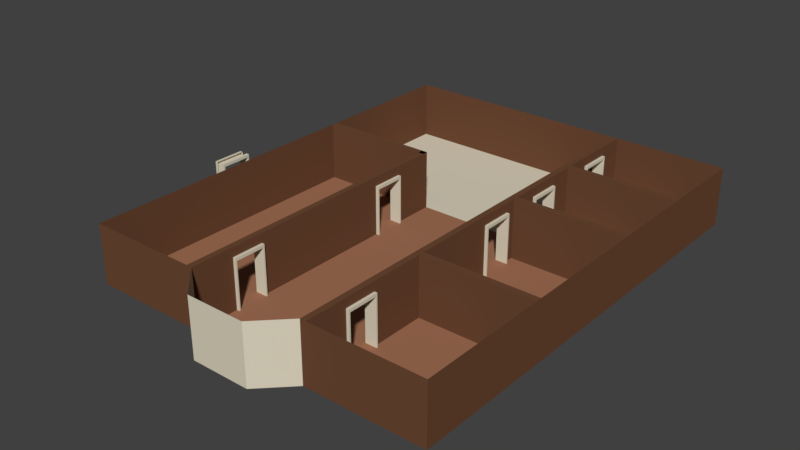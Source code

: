 # Source: orphanage.blend  (saved by Blender 2.79.0; exported with 4.5.12 LTS)
import bpy
from mathutils import Matrix  # noqa: F401  (used for matrix-valued properties, if any)

bpy.ops.wm.read_factory_settings(use_empty=True)
scene = bpy.context.scene
scene.name = 'Scene'

# ---- collections
col_collection_1 = bpy.data.collections.new('Collection 1'); scene.collection.children.link(col_collection_1)

# ---- materials (node trees are filled in below, after node groups)
mat_wall1 = bpy.data.materials.new('Wall1')
mat_wall1.alpha_threshold = 0.0
mat_wall1.use_transparent_shadow = False
mat_wall1.diffuse_color = (0.1529, 0.06663, 0.03434, 1.0)
mat_wall1.roughness = 0.5
mat_wall1.line_color = (0.0, 0.0, 0.0, 1.0)
mat_white1 = bpy.data.materials.new('White1')
mat_white1.alpha_threshold = 0.0
mat_white1.use_transparent_shadow = False
mat_white1.diffuse_color = (0.7287, 0.6669, 0.5224, 1.0)
mat_white1.roughness = 0.5
mat_floor = bpy.data.materials.new('Floor')
mat_floor.alpha_threshold = 0.0
mat_floor.use_transparent_shadow = False
mat_floor.diffuse_color = (0.3613, 0.1651, 0.09306, 1.0)
mat_floor.roughness = 0.5

# ---- material node trees

# ---- world
world_world = bpy.data.worlds.new('World'); scene.world = world_world
world_world.color = (0.05088, 0.05088, 0.05088)
world_world.use_sun_shadow = False
world_world.sun_shadow_jitter_overblur = 0.0
world_world.cycles.sampling_method = 'MANUAL'

# ---- meshes
me_cube = bpy.data.meshes.new('Cube')
me_cube.from_pydata([(6.0, 16.0, 0.0), (6.0, 1.0, 0.0), (-6.0, 1.0, 0.0), (-6.0, 16.0, 0.0), (6.0, 16.0, 2.0), (6.0, 1.0, 2.0), (-6.0, 1.0, 2.0), (-6.0, 16.0, 2.0), (2.0, 1.0, 0.0), (-2.0, 1.0, 0.0), (-6.0, 11.0, 0.0), (-6.0, 11.0, 2.0), (2.0, 1.0, 2.0), (-2.0, 1.0, 2.0), (-2.0, 11.0, 2.0), (-2.0, 11.0, 0.0), (1.0, 0.0, 0.0), (-1.0, 9.537e-07, 0.0), (2.0, 16.0, 2.0), (2.0, 16.0, 0.0), (1.0, -9.537e-07, 2.0), (-1.0, 0.0, 2.0), (-6.0, 10.8, 0.0), (-6.0, 10.8, 2.0), (-2.0, 10.8, 2.0), (-2.0, 10.8, 0.0), (-2.2, 1.0, -3.576e-07), (-2.2, 1.0, 2.0), (-2.2, 11.0, 2.0), (-2.2, 11.0, -3.576e-07), (-2.0, 9.502, 0.0), (-2.0, 8.501, 0.0), (-2.0, 9.502, 1.589), (-2.0, 8.501, 1.589), (-2.2, 9.502, 0.0), (-2.2, 8.501, 0.0), (-2.2, 9.502, 1.589), (-2.2, 8.501, 1.589), (-2.0, 2.497, 1.589), (-2.0, 2.497, 0.0), (-2.0, 3.498, 0.0), (-2.0, 3.498, 1.589), (-2.2, 3.498, 0.0), (-2.2, 2.497, 0.0), (-2.2, 3.498, 1.589), (-2.2, 2.497, 1.589), (-1.9, 2.497, 1.589), (-1.9, 3.498, 1.589), (-1.9, 2.447, 1.689), (-1.9, 3.548, 1.689), (-2.0, 2.447, 1.689), (-2.0, 3.548, 1.689), (-1.9, 3.498, 0.0), (-1.9, 3.548, -0.1), (-1.9, 2.497, 0.0), (-1.9, 2.447, -0.1), (-2.0, 2.447, -0.1), (-2.0, 3.548, -0.1), (-2.3, 2.497, 1.589), (-2.3, 3.498, 1.589), (-2.3, 2.447, 1.689), (-2.3, 3.548, 1.689), (-2.2, 2.447, 1.689), (-2.2, 3.548, 1.689), (-2.3, 3.498, 0.0), (-2.3, 3.548, -0.1), (-2.3, 2.497, 0.0), (-2.3, 2.447, -0.1), (-2.2, 2.447, -0.1), (-2.2, 3.548, -0.1), (-1.9, 8.501, 1.589), (-1.9, 9.502, 1.589), (-1.9, 8.451, 1.689), (-1.9, 9.552, 1.689), (-2.0, 8.451, 1.689), (-2.0, 9.552, 1.689), (-1.9, 9.502, 0.0), (-1.9, 9.552, -0.1), (-1.9, 8.501, 0.0), (-1.9, 8.451, -0.1), (-2.0, 8.451, -0.1), (-2.0, 9.552, -0.1), (-2.3, 8.501, 1.589), (-2.3, 9.502, 1.589), (-2.3, 8.451, 1.689), (-2.3, 9.552, 1.689), (-2.2, 8.451, 1.689), (-2.2, 9.552, 1.689), (-2.3, 9.502, 0.0), (-2.3, 9.552, -0.1), (-2.3, 8.501, 0.0), (-2.3, 8.451, -0.1), (-2.2, 8.451, -0.1), (-2.2, 9.552, -0.1), (2.2, 2.497, 1.589), (2.2, 2.497, 0.0), (2.2, 3.498, 0.0), (2.2, 3.498, 1.589), (2.2, 12.0, 0.0), (2.2, 5.5, 0.0), (2.2, 11.0, 1.589), (2.2, 12.0, 1.589), (2.3, 2.497, 1.589), (2.3, 3.498, 1.589), (2.3, 2.447, 1.689), (2.3, 3.548, 1.689), (2.2, 2.447, 1.689), (2.2, 3.548, 1.689), (2.3, 3.498, 0.0), (2.3, 3.548, -0.1), (2.3, 2.497, 0.0), (2.3, 2.447, -0.1), (2.2, 2.447, -0.1), (2.2, 3.548, -0.1), (1.9, 2.497, 1.589), (1.9, 3.498, 1.589), (1.9, 2.447, 1.689), (1.9, 3.548, 1.689), (2.0, 2.447, 1.689), (2.0, 3.548, 1.689), (1.9, 3.498, 0.0), (1.9, 3.548, -0.1), (1.9, 2.497, 0.0), (1.9, 2.447, -0.1), (2.0, 2.447, -0.1), (2.0, 3.548, -0.1), (2.2, 8.501, 1.589), (2.2, 8.501, 0.0), (2.2, 9.502, 0.0), (2.2, 9.502, 1.589), (2.2, 10.0, 0.0), (2.0, 12.0, 1.589), (2.0, 11.0, 1.589), (2.0, 12.0, 0.0), (2.3, 8.501, 1.589), (2.3, 9.502, 1.589), (2.3, 8.451, 1.689), (2.3, 9.552, 1.689), (2.2, 8.451, 1.689), (2.2, 9.552, 1.689), (2.3, 9.502, 0.0), (2.3, 9.552, -0.1), (2.3, 8.501, 0.0), (2.3, 8.451, -0.1), (2.2, 8.451, -0.1), (2.2, 9.552, -0.1), (1.9, 8.501, 1.589), (1.9, 9.502, 1.589), (1.9, 8.451, 1.689), (1.9, 9.552, 1.689), (2.0, 8.451, 1.689), (2.0, 9.552, 1.689), (1.9, 9.502, 0.0), (1.9, 9.552, -0.1), (1.9, 8.501, 0.0), (1.9, 8.451, -0.1), (2.0, 8.451, -0.1), (2.0, 9.552, -0.1), (-6.987, 6.591, 1.589), (-6.987, 6.591, 0.0), (-6.987, 7.592, 0.0), (-6.987, 7.592, 1.589), (-7.187, 7.592, 0.0), (-7.187, 6.591, 0.0), (-7.187, 7.592, 1.589), (-7.187, 6.591, 1.589), (-6.887, 6.591, 1.589), (-6.887, 7.592, 1.589), (-6.887, 6.541, 1.689), (-6.887, 7.642, 1.689), (-6.987, 6.541, 1.689), (-6.987, 7.642, 1.689), (-6.887, 7.592, 0.0), (-6.887, 7.642, -0.1), (-6.887, 6.591, 0.0), (-6.887, 6.541, -0.1), (-6.987, 6.541, -0.1), (-6.987, 7.642, -0.1), (-7.287, 6.591, 1.589), (-7.287, 7.592, 1.589), (-7.287, 6.541, 1.689), (-7.287, 7.642, 1.689), (-7.187, 6.541, 1.689), (-7.187, 7.642, 1.689), (-7.287, 7.592, 0.0), (-7.287, 7.642, -0.1), (-7.287, 6.591, 0.0), (-7.287, 6.541, -0.1), (-7.187, 6.541, -0.1), (-7.187, 7.642, -0.1), (2.3, 14.0, 1.589), (2.0, 15.0, 0.0), (2.0, 14.0, 1.589), (2.0, 15.0, 1.589), (2.2, 15.0, 1.589), (2.2, 14.0, 1.589), (2.2, 15.0, 0.0), (2.3, 11.0, 1.589), (2.3, 12.0, 1.589), (2.3, 10.95, 1.689), (2.3, 12.05, 1.689), (2.2, 10.95, 1.689), (2.2, 12.05, 1.689), (2.3, 12.0, 0.0), (2.3, 12.05, -0.1), (2.3, 11.0, 0.0), (2.3, 10.95, -0.1), (2.2, 10.95, -0.1), (2.2, 12.05, -0.1), (1.9, 11.0, 1.589), (1.9, 12.0, 1.589), (1.9, 10.95, 1.689), (1.9, 12.05, 1.689), (2.0, 10.95, 1.689), (2.0, 12.05, 1.689), (1.9, 12.0, 0.0), (1.9, 12.05, -0.1), (1.9, 11.0, 0.0), (1.9, 10.95, -0.1), (2.0, 10.95, -0.1), (2.0, 12.05, -0.1), (2.2, 1.0, 2.0), (2.2, 1.0, 0.0), (2.2, 16.0, 2.0), (2.2, 16.0, 0.0), (2.0, 13.0, 2.0), (2.0, 10.0, 2.0), (2.0, 5.5, 2.0), (2.2, 13.0, 2.0), (2.2, 10.0, 2.0), (2.2, 5.5, 2.0), (2.0, 2.497, 1.589), (2.0, 3.498, 0.0), (2.0, 2.497, 0.0), (2.0, 5.5, 0.0), (2.0, 10.0, 0.0), (2.0, 13.0, 0.0), (2.0, 3.498, 1.589), (2.0, 8.501, 0.0), (2.0, 9.502, 0.0), (2.0, 8.501, 1.589), (2.0, 9.502, 1.589), (2.0, 11.0, 0.0), (2.3, 15.05, 1.689), (2.3, 13.95, 1.689), (2.3, 15.0, 1.589), (2.2, 13.0, 0.0), (2.2, 11.0, 0.0), (2.2, 13.95, 1.689), (2.2, 15.05, 1.689), (2.3, 15.0, 0.0), (2.3, 15.05, -0.1), (2.3, 14.0, 0.0), (2.3, 13.95, -0.1), (2.2, 13.95, -0.1), (2.2, 15.05, -0.1), (1.9, 14.0, 1.589), (1.9, 15.0, 1.589), (1.9, 13.95, 1.689), (1.9, 15.05, 1.689), (2.0, 13.95, 1.689), (2.0, 15.05, 1.689), (1.9, 15.0, 0.0), (1.9, 15.05, -0.1), (1.9, 14.0, 0.0), (1.9, 13.95, -0.1), (2.0, 13.95, -0.1), (2.0, 15.05, -0.1), (2.0, 14.0, 0.0), (2.2, 14.0, 0.0), (2.2, 12.9, 2.0), (2.2, 13.1, 2.0), (2.2, 13.1, 0.0), (2.2, 12.9, 0.0), (6.0, 12.9, 0.0), (6.0, 12.9, 2.0), (6.0, 13.1, 0.0), (6.0, 13.1, 2.0), (2.2, 9.902, 2.0), (2.2, 10.1, 2.0), (2.2, 10.1, 0.0), (2.2, 9.902, 0.0), (6.0, 9.902, 0.0), (6.0, 9.902, 2.0), (6.0, 10.1, 0.0), (6.0, 10.1, 2.0), (2.2, 5.402, 2.0), (2.2, 5.602, 2.0), (2.2, 5.602, 0.0), (2.2, 5.402, 0.0), (6.0, 5.402, 0.0), (6.0, 5.402, 2.0), (6.0, 5.602, 0.0), (6.0, 5.602, 2.0), (2.2, 5.602, 0.0), (2.2, 9.902, 0.0), (2.2, 12.9, 0.0)], [(288, 294), (281, 295), (289, 294), (273, 296), (295, 280), (296, 272)], [(0, 276, 274, 284, 282, 292, 290, 1, 5, 4), (9, 2, 6, 13), (2, 10, 3, 7, 11, 6), (1, 8, 12, 5), (17, 9, 13, 21), (14, 11, 23, 24), (41, 38, 45, 44), (4, 18, 7, 3, 19, 0), (289, 222, 1, 290), (8, 16, 20, 12), (16, 17, 21, 20), (25, 24, 23, 22), (38, 39, 43, 45), (26, 27, 28, 29, 34, 36, 37, 35, 42, 44, 45, 43), (13, 14, 28, 27), (14, 15, 29, 28), (13, 9, 39, 38, 41, 40, 31, 33, 32, 30, 15, 14), (32, 33, 37, 36), (40, 41, 44, 42), (33, 31, 35, 37), (30, 32, 36, 34), (41, 47, 46, 38), (47, 49, 48, 46), (49, 51, 50, 48), (41, 40, 52, 47), (47, 52, 53, 49), (38, 46, 54, 39), (46, 48, 55, 54), (48, 50, 56, 55), (49, 53, 57, 51), (44, 45, 58, 59), (59, 58, 60, 61), (61, 60, 62, 63), (44, 59, 64, 42), (59, 61, 65, 64), (45, 43, 66, 58), (58, 66, 67, 60), (60, 67, 68, 62), (61, 63, 69, 65), (32, 71, 70, 33), (71, 73, 72, 70), (73, 75, 74, 72), (32, 30, 76, 71), (71, 76, 77, 73), (33, 70, 78, 31), (70, 72, 79, 78), (72, 74, 80, 79), (73, 77, 81, 75), (36, 37, 82, 83), (83, 82, 84, 85), (85, 84, 86, 87), (36, 83, 88, 34), (83, 85, 89, 88), (37, 35, 90, 82), (82, 90, 91, 84), (84, 91, 92, 86), (85, 87, 93, 89), (97, 94, 231, 237), (94, 95, 233, 231), (96, 97, 237, 232), (97, 103, 102, 94), (103, 105, 104, 102), (105, 107, 106, 104), (97, 96, 108, 103), (103, 108, 109, 105), (94, 102, 110, 95), (102, 104, 111, 110), (104, 106, 112, 111), (105, 109, 113, 107), (237, 231, 114, 115), (115, 114, 116, 117), (117, 116, 118, 119), (237, 115, 120, 232), (115, 117, 121, 120), (231, 233, 122, 114), (114, 122, 123, 116), (116, 123, 124, 118), (117, 119, 125, 121), (129, 126, 240, 241), (126, 127, 238, 240), (128, 129, 241, 239), (129, 135, 134, 126), (135, 137, 136, 134), (137, 139, 138, 136), (129, 128, 140, 135), (135, 140, 141, 137), (126, 134, 142, 127), (134, 136, 143, 142), (136, 138, 144, 143), (137, 141, 145, 139), (241, 240, 146, 147), (147, 146, 148, 149), (149, 148, 150, 151), (241, 147, 152, 239), (147, 149, 153, 152), (240, 238, 154, 146), (146, 154, 155, 148), (148, 155, 156, 150), (149, 151, 157, 153), (161, 158, 165, 164), (158, 159, 163, 165), (160, 161, 164, 162), (161, 167, 166, 158), (167, 169, 168, 166), (169, 171, 170, 168), (161, 160, 172, 167), (167, 172, 173, 169), (158, 166, 174, 159), (166, 168, 175, 174), (168, 170, 176, 175), (169, 173, 177, 171), (164, 165, 178, 179), (179, 178, 180, 181), (181, 180, 182, 183), (164, 179, 184, 162), (179, 181, 185, 184), (165, 163, 186, 178), (178, 186, 187, 180), (180, 187, 188, 182), (181, 183, 189, 185), (101, 100, 132, 131), (100, 247, 242, 132), (98, 101, 131, 133), (101, 198, 197, 100), (198, 200, 199, 197), (200, 202, 201, 199), (101, 98, 203, 198), (198, 203, 204, 200), (100, 197, 205, 247), (197, 199, 206, 205), (199, 201, 207, 206), (200, 204, 208, 202), (131, 132, 209, 210), (210, 209, 211, 212), (212, 211, 213, 214), (131, 210, 215, 133), (210, 212, 216, 215), (132, 242, 217, 209), (209, 217, 218, 211), (211, 218, 219, 213), (212, 214, 220, 216), (130, 247, 100, 101, 98, 246, 228, 229), (225, 228, 223, 18), (194, 195, 192, 193), (8, 12, 227, 234, 232, 237, 231, 233), (234, 227, 226, 235, 239, 241, 240, 238), (235, 226, 225, 236, 133, 131, 132, 242), (12, 221, 230, 227), (227, 230, 229, 226), (226, 229, 228, 225), (195, 269, 268, 192), (99, 127, 126, 129, 128, 130, 229, 230), (222, 95, 94, 97, 96, 99, 230, 221), (196, 194, 193, 191), (194, 245, 190, 195), (245, 243, 244, 190), (243, 249, 248, 244), (194, 196, 250, 245), (245, 250, 251, 243), (195, 190, 252, 269), (190, 244, 253, 252), (244, 248, 254, 253), (243, 251, 255, 249), (193, 192, 256, 257), (257, 256, 258, 259), (259, 258, 260, 261), (193, 257, 262, 191), (257, 259, 263, 262), (192, 268, 264, 256), (256, 264, 265, 258), (258, 265, 266, 260), (259, 261, 267, 263), (246, 269, 195, 194, 196, 224, 223, 228), (236, 225, 18, 19, 191, 193, 192, 268), (273, 270, 271, 272), (29, 10, 11, 28), (281, 288, 292, 282), (272, 271, 277, 276), (3, 10, 247, 224), (273, 280, 284, 274), (272, 276, 0, 224), (274, 275, 270, 273), (277, 271, 270, 275), (281, 278, 279, 280), (280, 279, 285, 284), (282, 283, 278, 281), (285, 279, 278, 283), (289, 286, 287, 288), (288, 287, 293, 292), (290, 291, 286, 289), (293, 287, 286, 291), (10, 2, 222, 247), (17, 16, 8, 9)])
me_cube.polygons.foreach_set('material_index', [0, 0, 0, 0, 1, 0, 1, 0, 2, 1, 1, 0, 1, 0, 0, 0, 0, 1, 1, 1, 1, 1, 1, 1, 1, 1, 1, 1, 1, 1, 1, 1, 1, 1, 1, 1, 1, 1, 1, 1, 1, 1, 1, 1, 1, 1, 1, 1, 1, 1, 1, 1, 1, 1, 1, 1, 1, 1, 1, 1, 1, 1, 1, 1, 1, 1, 1, 1, 1, 1, 1, 1, 1, 1, 1, 1, 1, 1, 1, 1, 1, 1, 1, 1, 1, 1, 1, 1, 1, 1, 1, 1, 1, 1, 1, 1, 1, 1, 1, 1, 1, 1, 1, 1, 1, 1, 1, 1, 1, 1, 1, 1, 1, 1, 1, 1, 1, 1, 1, 1, 1, 1, 1, 1, 1, 1, 1, 1, 1, 1, 1, 1, 1, 1, 1, 1, 1, 1, 1, 1, 1, 0, 0, 1, 0, 0, 0, 0, 0, 0, 1, 0, 0, 1, 1, 1, 1, 1, 1, 1, 1, 1, 1, 1, 1, 1, 1, 1, 1, 1, 1, 1, 0, 0, 0, 0, 2, 0, 1, 1, 1, 0, 0, 0, 0, 0, 0, 0, 0, 0, 0, 2, 1])
_uv = me_cube.uv_layers.new(name='UVMap')
_uv.uv.foreach_set('vector', [0.4971, 0.5514, 0.4971, 0.4464, 0.4971, 0.4392, 0.4971, 0.3377, 0.4971, 0.3305, 0.4971, 0.1747, 0.4971, 0.1674, 0.4971, 0.007971, 0.5695, 0.007971, 0.5695, 0.5514, 0.4754, 0.721, 0.4754, 0.8659, 0.403, 0.8659, 0.403, 0.721, 0.3929, 0.007971, 0.3929, 0.3703, 0.3929, 0.5514, 0.3205, 0.5514, 0.3205, 0.3703, 0.3205, 0.007971, 0.3148, 0.821, 0.3148, 0.6761, 0.3871, 0.6761, 0.3871, 0.821, 0.7619, 0.4065, 0.7619, 0.3703, 0.8343, 0.3703, 0.8343, 0.4065, 0.9132, 0.721, 0.9132, 0.8659, 0.906, 0.8659, 0.906, 0.721, 0.2909, 0.9, 0.2909, 0.9362, 0.2836, 0.9362, 0.2836, 0.9, 0.746, 0.007971, 0.746, 0.1529, 0.746, 0.4427, 0.6737, 0.4427, 0.6737, 0.1529, 0.6737, 0.007971, 0.1454, 0.5674, 0.1454, 0.7268, 0.00796, 0.7268, 0.007959, 0.5674, 0.3148, 0.6761, 0.3148, 0.6398, 0.3871, 0.6398, 0.3871, 0.6761, 0.3148, 0.6398, 0.3148, 0.5674, 0.3871, 0.5674, 0.3871, 0.6398, 0.8343, 0.7282, 0.7619, 0.7282, 0.7619, 0.5833, 0.8343, 0.5833, 0.9168, 0.8818, 0.9168, 0.9394, 0.9096, 0.9394, 0.9096, 0.8818, 0.6737, 0.4587, 0.746, 0.4587, 0.746, 0.821, 0.6737, 0.821, 0.6737, 0.7667, 0.7311, 0.7667, 0.7311, 0.7304, 0.6737, 0.7304, 0.6737, 0.5492, 0.7311, 0.5492, 0.7311, 0.5129, 0.6737, 0.5129, 0.8734, 0.5239, 0.8734, 0.1616, 0.8806, 0.1616, 0.8806, 0.5239, 0.7619, 0.4224, 0.8343, 0.4224, 0.8343, 0.4297, 0.7619, 0.4297, 0.8343, 0.3703, 0.7619, 0.3703, 0.7619, 0.316, 0.8194, 0.316, 0.8194, 0.2798, 0.7619, 0.2798, 0.7619, 0.0985, 0.8194, 0.0985, 0.8194, 0.06226, 0.7619, 0.06226, 0.7619, 0.007971, 0.8343, 0.007971, 0.2605, 0.9, 0.2605, 0.9362, 0.2533, 0.9362, 0.2533, 0.9, 0.01158, 0.954, 0.01158, 0.8964, 0.01881, 0.8964, 0.01881, 0.954, 0.94, 0.9394, 0.94, 0.8818, 0.9472, 0.8818, 0.9472, 0.9394, 0.9421, 0.06553, 0.9421, 0.007971, 0.9493, 0.007971, 0.9493, 0.06553, 0.2909, 0.9, 0.2945, 0.9, 0.2945, 0.9362, 0.2909, 0.9362, 0.5489, 0.8782, 0.5471, 0.8746, 0.5869, 0.8746, 0.5851, 0.8782, 0.9385, 0.08147, 0.9421, 0.08147, 0.9421, 0.1213, 0.9385, 0.1213, 0.01158, 0.8964, 0.01158, 0.954, 0.007959, 0.954, 0.00796, 0.8964, 0.5489, 0.8782, 0.5489, 0.9358, 0.5471, 0.9394, 0.5471, 0.8746, 0.9168, 0.8818, 0.9204, 0.8818, 0.9204, 0.9394, 0.9168, 0.9394, 0.5851, 0.8782, 0.5869, 0.8746, 0.5869, 0.9394, 0.5851, 0.9358, 0.9718, 0.7345, 0.9754, 0.7345, 0.9754, 0.7993, 0.9718, 0.7993, 0.9754, 0.6537, 0.9754, 0.7185, 0.9718, 0.7185, 0.9718, 0.6537, 0.2836, 0.9, 0.2836, 0.9362, 0.28, 0.9362, 0.28, 0.9, 0.09805, 0.804, 0.1342, 0.804, 0.1361, 0.8076, 0.09624, 0.8076, 0.7656, 0.95, 0.7656, 0.9899, 0.7619, 0.9899, 0.7619, 0.95, 0.01881, 0.8964, 0.02243, 0.8964, 0.02243, 0.954, 0.01881, 0.954, 0.09805, 0.804, 0.09624, 0.8076, 0.09624, 0.7428, 0.09805, 0.7464, 0.9096, 0.8818, 0.9096, 0.9394, 0.906, 0.9394, 0.906, 0.8818, 0.1342, 0.804, 0.1342, 0.7464, 0.1361, 0.7428, 0.1361, 0.8076, 0.9523, 0.7993, 0.9523, 0.7345, 0.9559, 0.7345, 0.9559, 0.7993, 0.9754, 0.1616, 0.979, 0.1616, 0.979, 0.2264, 0.9754, 0.2264, 0.2605, 0.9, 0.2641, 0.9, 0.2641, 0.9362, 0.2605, 0.9362, 0.8983, 0.3267, 0.8965, 0.3231, 0.9363, 0.3231, 0.9345, 0.3267, 0.6028, 0.9481, 0.6064, 0.9481, 0.6064, 0.988, 0.6028, 0.988, 0.9421, 0.007971, 0.9421, 0.06553, 0.9385, 0.06553, 0.9385, 0.007971, 0.8983, 0.3267, 0.8983, 0.3843, 0.8965, 0.3879, 0.8965, 0.3231, 0.94, 0.9394, 0.9363, 0.9394, 0.9363, 0.8818, 0.94, 0.8818, 0.9345, 0.3267, 0.9363, 0.3231, 0.9363, 0.3879, 0.9345, 0.3843, 0.3343, 0.9177, 0.3379, 0.9177, 0.3379, 0.9825, 0.3343, 0.9825, 0.9754, 0.25, 0.9754, 0.3148, 0.9718, 0.3148, 0.9718, 0.25, 0.2533, 0.9, 0.2533, 0.9362, 0.2496, 0.9362, 0.2496, 0.9, 0.3166, 0.8981, 0.3528, 0.8981, 0.3546, 0.9017, 0.3148, 0.9017, 0.7851, 0.95, 0.7851, 0.9899, 0.7815, 0.9899, 0.7815, 0.95, 0.9493, 0.007971, 0.953, 0.007971, 0.953, 0.06553, 0.9493, 0.06553, 0.3166, 0.8981, 0.3148, 0.9017, 0.3148, 0.8369, 0.3166, 0.8405, 0.9472, 0.9394, 0.9472, 0.8818, 0.9508, 0.8818, 0.9508, 0.9394, 0.3528, 0.8981, 0.3528, 0.8405, 0.3546, 0.8369, 0.3546, 0.9017, 0.9754, 0.4115, 0.9754, 0.4763, 0.9718, 0.4763, 0.9718, 0.4115, 0.9523, 0.6537, 0.9559, 0.6537, 0.9559, 0.7185, 0.9523, 0.7185, 0.1375, 0.9043, 0.1375, 0.9405, 0.1302, 0.9405, 0.1302, 0.9043, 0.0492, 0.8964, 0.0492, 0.954, 0.04197, 0.954, 0.04197, 0.8964, 0.3741, 0.8945, 0.3741, 0.8369, 0.3814, 0.8369, 0.3814, 0.8945, 0.1375, 0.9043, 0.1411, 0.9043, 0.1411, 0.9405, 0.1375, 0.9405, 0.8983, 0.246, 0.8965, 0.2423, 0.9363, 0.2423, 0.9345, 0.246, 0.6419, 0.9481, 0.6455, 0.9481, 0.6455, 0.988, 0.6419, 0.988, 0.3741, 0.8369, 0.3741, 0.8945, 0.3705, 0.8945, 0.3705, 0.8369, 0.8983, 0.246, 0.8983, 0.3035, 0.8965, 0.3071, 0.8965, 0.2423, 0.0492, 0.8964, 0.05282, 0.8964, 0.05282, 0.954, 0.0492, 0.954, 0.9345, 0.246, 0.9363, 0.2423, 0.9363, 0.3071, 0.9345, 0.3035, 0.6737, 0.9177, 0.6773, 0.9177, 0.6773, 0.9825, 0.6737, 0.9825, 0.9718, 0.3955, 0.9718, 0.3307, 0.9754, 0.3307, 0.9754, 0.3955, 0.1302, 0.9043, 0.1302, 0.9405, 0.1266, 0.9405, 0.1266, 0.9043, 0.09805, 0.8847, 0.1342, 0.8847, 0.1361, 0.8883, 0.09624, 0.8883, 0.6259, 0.9481, 0.6259, 0.988, 0.6223, 0.988, 0.6223, 0.9481, 0.3814, 0.8369, 0.385, 0.8369, 0.385, 0.8945, 0.3814, 0.8945, 0.09805, 0.8847, 0.09624, 0.8883, 0.09624, 0.8235, 0.09805, 0.8272, 0.04197, 0.8964, 0.04197, 0.954, 0.03835, 0.954, 0.03835, 0.8964, 0.1342, 0.8847, 0.1342, 0.8272, 0.1361, 0.8235, 0.1361, 0.8883, 0.9689, 0.07278, 0.9689, 0.007971, 0.9725, 0.007971, 0.9725, 0.07278, 0.9523, 0.4922, 0.9559, 0.4922, 0.9559, 0.557, 0.9523, 0.557, 0.8032, 0.8978, 0.8032, 0.934, 0.7959, 0.934, 0.7959, 0.8978, 0.644, 0.8746, 0.644, 0.9322, 0.6368, 0.9322, 0.6368, 0.8746, 0.733, 0.8945, 0.733, 0.8369, 0.7403, 0.8369, 0.7403, 0.8945, 0.8032, 0.8978, 0.8068, 0.8978, 0.8068, 0.934, 0.8032, 0.934, 0.8983, 0.4075, 0.8965, 0.4038, 0.9363, 0.4038, 0.9345, 0.4075, 0.9884, 0.08872, 0.992, 0.08872, 0.992, 0.1286, 0.9884, 0.1286, 0.733, 0.8369, 0.733, 0.8945, 0.7294, 0.8945, 0.7294, 0.8369, 0.8983, 0.4075, 0.8983, 0.465, 0.8965, 0.4686, 0.8965, 0.4038, 0.644, 0.8746, 0.6477, 0.8746, 0.6477, 0.9322, 0.644, 0.9322, 0.9345, 0.4075, 0.9363, 0.4038, 0.9363, 0.4686, 0.9345, 0.465, 0.6968, 0.9825, 0.6932, 0.9825, 0.6932, 0.9177, 0.6968, 0.9177, 0.9754, 0.4922, 0.9754, 0.557, 0.9718, 0.557, 0.9718, 0.4922, 0.7959, 0.8978, 0.7959, 0.934, 0.7923, 0.934, 0.7923, 0.8978, 0.6755, 0.8981, 0.7117, 0.8981, 0.7135, 0.9017, 0.6737, 0.9017, 0.9725, 0.08872, 0.9725, 0.1286, 0.9689, 0.1286, 0.9689, 0.08872, 0.7403, 0.8369, 0.7439, 0.8369, 0.7439, 0.8945, 0.7403, 0.8945, 0.6755, 0.8981, 0.6737, 0.9017, 0.6737, 0.8369, 0.6755, 0.8405, 0.6368, 0.8746, 0.6368, 0.9322, 0.6332, 0.9322, 0.6332, 0.8746, 0.7117, 0.8981, 0.7117, 0.8405, 0.7135, 0.8369, 0.7135, 0.9017, 0.2221, 0.9575, 0.2221, 0.8927, 0.2258, 0.8927, 0.2258, 0.9575, 0.9523, 0.25, 0.9559, 0.25, 0.9559, 0.3148, 0.9523, 0.3148, 0.1071, 0.9043, 0.1071, 0.9405, 0.09986, 0.9405, 0.09986, 0.9043, 0.4139, 0.8818, 0.4139, 0.9394, 0.4067, 0.9394, 0.4067, 0.8818, 0.437, 0.9394, 0.437, 0.8818, 0.4443, 0.8818, 0.4443, 0.9394, 0.1071, 0.9043, 0.1107, 0.9043, 0.1107, 0.9405, 0.1071, 0.9405, 0.852, 0.7246, 0.8502, 0.721, 0.89, 0.721, 0.8882, 0.7246, 0.801, 0.95, 0.8046, 0.95, 0.8046, 0.9899, 0.801, 0.9899, 0.437, 0.8818, 0.437, 0.9394, 0.4334, 0.9394, 0.4334, 0.8818, 0.852, 0.7246, 0.852, 0.7822, 0.8502, 0.7858, 0.8502, 0.721, 0.4139, 0.8818, 0.4175, 0.8818, 0.4175, 0.9394, 0.4139, 0.9394, 0.8882, 0.7246, 0.89, 0.721, 0.89, 0.7858, 0.8882, 0.7822, 0.9667, 0.8818, 0.9704, 0.8818, 0.9704, 0.9467, 0.9667, 0.9467, 0.9863, 0.9467, 0.9863, 0.8818, 0.9899, 0.8818, 0.9899, 0.9467, 0.09986, 0.9043, 0.09986, 0.9405, 0.09624, 0.9405, 0.09624, 0.9043, 0.8983, 0.2228, 0.9345, 0.2228, 0.9363, 0.2264, 0.8965, 0.2264, 0.2533, 0.9522, 0.2533, 0.992, 0.2496, 0.992, 0.2496, 0.9522, 0.4443, 0.8818, 0.4479, 0.8818, 0.4479, 0.9394, 0.4443, 0.9394, 0.8983, 0.2228, 0.8965, 0.2264, 0.8965, 0.1616, 0.8983, 0.1652, 0.4067, 0.8818, 0.4067, 0.9394, 0.403, 0.9394, 0.403, 0.8818, 0.9345, 0.2228, 0.9345, 0.1652, 0.9363, 0.1616, 0.9363, 0.2264, 0.9559, 0.4115, 0.9559, 0.4763, 0.9523, 0.4763, 0.9523, 0.4115, 0.8227, 0.8978, 0.8263, 0.8978, 0.8263, 0.9626, 0.8227, 0.9626, 0.9074, 0.4846, 0.9074, 0.5208, 0.9001, 0.5208, 0.9001, 0.4846, 0.6064, 0.9322, 0.6064, 0.8746, 0.6136, 0.8746, 0.6136, 0.9322, 0.1722, 0.8927, 0.1722, 0.9503, 0.165, 0.9503, 0.165, 0.8927, 0.9074, 0.4846, 0.911, 0.4846, 0.911, 0.5208, 0.9074, 0.5208, 0.8752, 0.5435, 0.8734, 0.5398, 0.9132, 0.5398, 0.9114, 0.5435, 0.2692, 0.9522, 0.2728, 0.9522, 0.2728, 0.992, 0.2692, 0.992, 0.1722, 0.9503, 0.1722, 0.8927, 0.1758, 0.8927, 0.1758, 0.9503, 0.8752, 0.5435, 0.8752, 0.601, 0.8734, 0.6046, 0.8734, 0.5398, 0.6064, 0.9322, 0.6028, 0.9322, 0.6028, 0.8746, 0.6064, 0.8746, 0.9114, 0.5435, 0.9132, 0.5398, 0.9132, 0.6046, 0.9114, 0.601, 0.9718, 0.573, 0.9754, 0.573, 0.9754, 0.6378, 0.9718, 0.6378, 0.7294, 0.9752, 0.7294, 0.9104, 0.733, 0.9104, 0.733, 0.9752, 0.9001, 0.4846, 0.9001, 0.5208, 0.8965, 0.5208, 0.8965, 0.4846, 0.4931, 0.9358, 0.5293, 0.9358, 0.5311, 0.9394, 0.4913, 0.9394, 0.9754, 0.8152, 0.9754, 0.8551, 0.9718, 0.8551, 0.9718, 0.8152, 0.165, 0.9503, 0.1614, 0.9503, 0.1614, 0.8927, 0.165, 0.8927, 0.4931, 0.9358, 0.4913, 0.9394, 0.4913, 0.8746, 0.4931, 0.8782, 0.6136, 0.9322, 0.6136, 0.8746, 0.6173, 0.8746, 0.6173, 0.9322, 0.5293, 0.9358, 0.5293, 0.8782, 0.5311, 0.8746, 0.5311, 0.9394, 0.3741, 0.9104, 0.3741, 0.9752, 0.3705, 0.9752, 0.3705, 0.9104, 0.9523, 0.3307, 0.9559, 0.3307, 0.9559, 0.3955, 0.9523, 0.3955, 0.4812, 0.334, 0.4812, 0.3703, 0.4237, 0.3703, 0.4237, 0.4065, 0.4812, 0.4065, 0.4812, 0.4427, 0.4088, 0.4427, 0.4088, 0.334, 0.8575, 0.2703, 0.8502, 0.2703, 0.8502, 0.1616, 0.8575, 0.1616, 0.7728, 0.8978, 0.7728, 0.934, 0.7656, 0.934, 0.7656, 0.8978, 0.5854, 0.007971, 0.6577, 0.007971, 0.6577, 0.171, 0.5854, 0.171, 0.5854, 0.09847, 0.6429, 0.09847, 0.6429, 0.06222, 0.5854, 0.06222, 0.5854, 0.171, 0.6577, 0.171, 0.6577, 0.334, 0.5854, 0.334, 0.5854, 0.316, 0.6429, 0.316, 0.6429, 0.2797, 0.5854, 0.2797, 0.5854, 0.334, 0.6577, 0.334, 0.6577, 0.4427, 0.5854, 0.4427, 0.5854, 0.4065, 0.6429, 0.4065, 0.6429, 0.3703, 0.5854, 0.3703, 0.8575, 0.705, 0.8502, 0.705, 0.8502, 0.542, 0.8575, 0.542, 0.8575, 0.542, 0.8502, 0.542, 0.8502, 0.379, 0.8575, 0.379, 0.8575, 0.379, 0.8502, 0.379, 0.8502, 0.2703, 0.8575, 0.2703, 0.2026, 0.8927, 0.2026, 0.9503, 0.1954, 0.9503, 0.1954, 0.8927, 0.4812, 0.171, 0.4812, 0.2797, 0.4237, 0.2797, 0.4237, 0.316, 0.4812, 0.316, 0.4812, 0.334, 0.4088, 0.334, 0.4088, 0.171, 0.4812, 0.007971, 0.4812, 0.06222, 0.4237, 0.06222, 0.4237, 0.09847, 0.4812, 0.09847, 0.4812, 0.171, 0.4088, 0.171, 0.4088, 0.007971, 0.8611, 0.8825, 0.8611, 0.94, 0.8538, 0.94, 0.8538, 0.8825, 0.7728, 0.8978, 0.7764, 0.8978, 0.7764, 0.934, 0.7728, 0.934, 0.852, 0.8054, 0.8502, 0.8017, 0.89, 0.8017, 0.8882, 0.8054, 0.2887, 0.9522, 0.2923, 0.9522, 0.2923, 0.992, 0.2887, 0.992, 0.8611, 0.94, 0.8611, 0.8825, 0.8647, 0.8825, 0.8647, 0.94, 0.852, 0.8054, 0.852, 0.8629, 0.8502, 0.8665, 0.8502, 0.8017, 0.2026, 0.8927, 0.2062, 0.8927, 0.2062, 0.9503, 0.2026, 0.9503, 0.8882, 0.8054, 0.89, 0.8017, 0.89, 0.8665, 0.8882, 0.8629, 0.9884, 0.007971, 0.992, 0.007971, 0.992, 0.07278, 0.9884, 0.07278, 0.3184, 0.9177, 0.3184, 0.9825, 0.3148, 0.9825, 0.3148, 0.9177, 0.7656, 0.8978, 0.7656, 0.934, 0.7619, 0.934, 0.7619, 0.8978, 0.8752, 0.6818, 0.9114, 0.6818, 0.9132, 0.6854, 0.8734, 0.6854, 0.9559, 0.8152, 0.9559, 0.8551, 0.9523, 0.8551, 0.9523, 0.8152, 0.8538, 0.94, 0.8502, 0.94, 0.8502, 0.8825, 0.8538, 0.8825, 0.8752, 0.6818, 0.8734, 0.6854, 0.8734, 0.6206, 0.8752, 0.6242, 0.1954, 0.8927, 0.1954, 0.9503, 0.1918, 0.9503, 0.1918, 0.8927, 0.9114, 0.6818, 0.9114, 0.6242, 0.9132, 0.6206, 0.9132, 0.6854, 0.06874, 0.9612, 0.06874, 0.8964, 0.07236, 0.8964, 0.07236, 0.9612, 0.9523, 0.573, 0.9559, 0.573, 0.9559, 0.6378, 0.9523, 0.6378, 0.4812, 0.4427, 0.4812, 0.479, 0.4237, 0.479, 0.4237, 0.5152, 0.4812, 0.5152, 0.4812, 0.5514, 0.4088, 0.5514, 0.4088, 0.4427, 0.5854, 0.4427, 0.6577, 0.4427, 0.6577, 0.5514, 0.5854, 0.5514, 0.5854, 0.5152, 0.6429, 0.5152, 0.6429, 0.479, 0.5854, 0.479, 0.9523, 0.234, 0.9523, 0.1616, 0.9595, 0.1616, 0.9595, 0.234, 0.8343, 0.4297, 0.8343, 0.5674, 0.7619, 0.5674, 0.7619, 0.4297, 0.2988, 0.5674, 0.2988, 0.7232, 0.1614, 0.7232, 0.1614, 0.5674, 0.8502, 0.007971, 0.9226, 0.007971, 0.9226, 0.1456, 0.8502, 0.1456, 0.3046, 0.007971, 0.3046, 0.1891, 0.007959, 0.1891, 0.007959, 0.007971, 0.6251, 0.705, 0.5238, 0.705, 0.5238, 0.5674, 0.6251, 0.5674, 0.403, 0.705, 0.403, 0.5674, 0.5079, 0.5674, 0.5079, 0.705, 0.1614, 0.7391, 0.2337, 0.7391, 0.2337, 0.8768, 0.1614, 0.8768, 0.6483, 0.5674, 0.6483, 0.705, 0.641, 0.705, 0.641, 0.5674, 0.4638, 0.9543, 0.4638, 0.8818, 0.4711, 0.8818, 0.4711, 0.9543, 0.5637, 0.8587, 0.4913, 0.8587, 0.4913, 0.721, 0.5637, 0.721, 0.8343, 0.8818, 0.7619, 0.8818, 0.7619, 0.7442, 0.8343, 0.7442, 0.9363, 0.5398, 0.9363, 0.6775, 0.9291, 0.6775, 0.9291, 0.5398, 0.8806, 0.9549, 0.8806, 0.8825, 0.8878, 0.8825, 0.8878, 0.9549, 0.652, 0.8587, 0.5796, 0.8587, 0.5796, 0.721, 0.652, 0.721, 0.08032, 0.8805, 0.007959, 0.8805, 0.007959, 0.7428, 0.08032, 0.7428, 0.9363, 0.6935, 0.9363, 0.8311, 0.9291, 0.8311, 0.9291, 0.6935, 0.3046, 0.1891, 0.3046, 0.5514, 0.00796, 0.5514, 0.007959, 0.1891, 0.2496, 0.8478, 0.2496, 0.7753, 0.2858, 0.7391, 0.2858, 0.884])
me_cube.materials.append(mat_wall1)
me_cube.materials.append(mat_white1)
me_cube.materials.append(mat_floor)
me_cube.use_remesh_preserve_volume = False
me_cube.use_remesh_preserve_attributes = False
me_cube.use_mirror_vertex_groups = False
me_cube.update()

# ---- objects
ob_cube = bpy.data.objects.new('Cube', me_cube)

# ---- transforms, parenting, visibility, modifiers, constraints
ob_cube.location = (-5.364e-07, -8.5, -1.0)
ob_cube.lock_rotations_4d = False
ob_cube.empty_display_type = 'ARROWS'
ob_cube.lineart.crease_threshold = 0.0

# ---- collection membership
col_collection_1.objects.link(ob_cube)

# ---- scene / render settings (as saved in the file)
scene.frame_start = 1; scene.frame_end = 250; scene.frame_set(1)
scene.render.engine = 'BLENDER_EEVEE_NEXT'
scene.render.resolution_percentage = 50
scene.render.dither_intensity = 0.0
scene.cycles.use_denoising = False
scene.cycles.samples = 128
scene.cycles.sampling_pattern = 'TABULATED_SOBOL'
scene.cycles.use_adaptive_sampling = False
scene.cycles.use_light_tree = False
scene.cycles.blur_glossy = 0.0
scene.cycles.sample_clamp_indirect = 0.0
scene.view_settings.view_transform = 'Standard'
bpy.context.view_layer.update()

# ---- added for rendering (the .blend has no active camera and no usable light): camera, sun
cam_auto = bpy.data.cameras.new('AutoCamera')
cam_auto.lens = 50.0
cam_auto.sensor_width = 36.0
cam_auto.clip_end = 1000.0
ob_auto_camera = bpy.data.objects.new('AutoCamera', cam_auto)
scene.collection.objects.link(ob_auto_camera)
ob_auto_camera.location = (18.6969, -23.7088, 15.4225)
ob_auto_camera.rotation_euler = (1.09748, -7.21219e-08, 0.694738)
scene.camera = ob_auto_camera
light_auto_sun = bpy.data.lights.new('AutoSun', 'SUN')
light_auto_sun.energy = 3.0
light_auto_sun.angle = 0.0523599
ob_auto_sun = bpy.data.objects.new('AutoSun', light_auto_sun)
scene.collection.objects.link(ob_auto_sun)
ob_auto_sun.rotation_euler = (0.872665, 0.174533, 0.523599)
bpy.context.view_layer.update()
